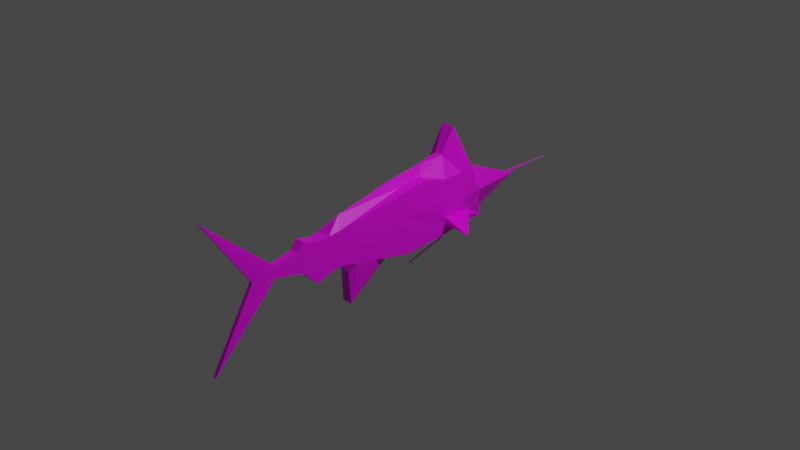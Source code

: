 # Source: fish_marlin.blend  (saved by Blender 3.3.6; exported with 4.5.12 LTS)
import bpy
from mathutils import Matrix  # noqa: F401  (used for matrix-valued properties, if any)

bpy.ops.wm.read_factory_settings(use_empty=True)
scene = bpy.context.scene
scene.name = 'Scene'

# ---- collections
col_collection = bpy.data.collections.new('Collection'); scene.collection.children.link(col_collection)

# ---- images (referenced by path relative to the original .blend; pixels are not part of the script)
import os
ASSET_DIR = os.environ.get("B2B_ASSET_DIR", "")  # directory of the original .blend (textures are referenced by path, not embedded)
HERE = os.path.dirname(os.path.abspath(__file__))  # packed textures are extracted next to this script under _unpacked/

def load_image(name, relpath, width, height, colorspace="sRGB"):
    """Load a texture the original file referenced (path relative to the .blend, or extracted next to this script)."""
    p = next((c for c in (os.path.join(HERE, relpath), os.path.join(ASSET_DIR, relpath)) if relpath and os.path.exists(c)), "")
    if p:
        img = bpy.data.images.load(p, check_existing=True)
        img.name = name
    else:  # same state as the original file: an image datablock whose file is absent (Cycles renders it pink)
        img = bpy.data.images.new(name, width, height)
        img.source = "FILE"
        img.filepath = "//" + (relpath or name)
    img.colorspace_settings.name = colorspace
    return img
img_atlas_png = load_image('atlas.png', 'Textures/atlas.png', 1024, 1024, 'sRGB')

# ---- materials (node trees are filled in below, after node groups)
mat_diff = bpy.data.materials.new('diff')
mat_diff.alpha_threshold = 0.0
mat_diff.use_transparent_shadow = False
mat_diff.roughness = 0.5
mat_diff.line_color = (0.0, 0.0, 0.0, 1.0)

# ---- material node trees
mat_diff.use_nodes = True; mat_diff.node_tree.nodes.clear()
_N = mat_diff.node_tree.nodes; _L = mat_diff.node_tree.links
n0 = _N.new('ShaderNodeOutputMaterial'); n0.name = 'Material Output'; n0.location = (300, 300)
n1 = _N.new('ShaderNodeBsdfPrincipled'); n1.name = 'Principled BSDF'; n1.location = (10, 300)
n1.distribution = 'GGX'
n1.subsurface_method = 'RANDOM_WALK_SKIN'
n1.inputs[3].default_value = 1.45
n1.inputs[27].default_value = (0.0, 0.0, 0.0, 1.0)
n1.inputs[28].default_value = 1.0
n2 = _N.new('ShaderNodeTexImage'); n2.name = 'Image Texture'; n2.location = (-280, 270)
n2.image = img_atlas_png
_L.new(n1.outputs[0], n0.inputs[0])
_L.new(n2.outputs[0], n1.inputs[0])
n0.is_active_output = True

# ---- world
world_world = bpy.data.worlds.new('World'); scene.world = world_world
world_world.use_nodes = True; world_world.node_tree.nodes.clear()
_N = world_world.node_tree.nodes; _L = world_world.node_tree.links
n0 = _N.new('ShaderNodeOutputWorld'); n0.name = 'World Output'; n0.location = (300, 300)
n1 = _N.new('ShaderNodeBackground'); n1.name = 'Background'; n1.location = (10, 300)
n1.inputs[0].default_value = (0.05088, 0.05088, 0.05088, 1.0)
_L.new(n1.outputs[0], n0.inputs[0])
n0.is_active_output = True
world_world.color = (0.05088, 0.05088, 0.05088)
world_world.use_sun_shadow = False
world_world.sun_shadow_jitter_overblur = 0.0

# ---- cameras
cam_camera = bpy.data.cameras.new('Camera')
cam_camera.clip_end = 100.0
cam_camera.ortho_scale = 7.314

# ---- lights
light_light = bpy.data.lights.new('Light', 'POINT')
light_light.transmission_factor = 0.0
light_light.energy = 1000.0
light_light.shadow_soft_size = 0.1
light_light.shadow_maximum_resolution = 0.006
light_light.use_absolute_resolution = True

# ---- meshes
me_cube = bpy.data.meshes.new('Cube')
me_cube.from_pydata([(-0.1564, -0.3446, 0.8991), (-0.02146, -0.7369, -2.359), (-0.1171, 0.1331, 0.8972), (-0.02146, 0.8474, -2.328), (0.1564, -0.3446, 0.8991), (0.02146, -0.7369, -2.359), (0.109, 0.2707, 1.088), (0.02146, 0.8474, -2.328), (-1.046e-17, 0.2707, 1.088), (-0.1548, 0.08767, 0.8857), (0.1564, -0.06127, 1.0), (-1.4e-18, -0.3446, 0.8991), (0.0, -9.045e-08, 1.706), (-0.1564, -0.3699, -0.03469), (0.1564, -0.3699, -0.03469), (0.1564, 0.3383, 5.96e-08), (0.02146, 0.02207, -1.855), (-4.201e-18, -0.7369, -2.359), (1.778e-16, 0.8474, -2.328), (-0.02146, 0.02207, -1.855), (4.901e-18, 0.02207, -1.855), (-0.08892, 0.1924, -0.863), (-0.08892, -0.1924, -0.863), (0.08892, -0.1924, -0.863), (0.08892, 0.1924, -0.863), (-0.07928, -0.1715, -0.9863), (-0.06964, -0.1507, -1.11), (-0.06001, -0.2004, -1.277), (-0.05037, -0.109, -1.356), (-0.04073, -0.08813, -1.479), (-0.0311, -0.06728, -1.603), (0.07928, 0.2185, -0.951), (0.07928, -0.1715, -0.9863), (-0.07928, 0.2185, -0.951), (0.06964, 0.2859, -1.133), (0.06965, -0.1507, -1.11), (-0.06964, 0.2859, -1.133), (0.06002, -0.2004, -1.277), (-0.06002, 0.1357, -1.277), (0.06002, 0.1357, -1.277), (0.05038, -0.109, -1.356), (0.05037, 0.109, -1.356), (-0.05037, 0.109, -1.356), (0.0311, -0.06729, -1.603), (-0.0311, 0.06727, -1.603), (0.0311, 0.06728, -1.603), (0.1226, 0.2653, -0.4315), (0.0, 0.3383, 4.47e-07), (-0.1226, 0.2653, -0.4315), (0.0, 0.1924, -0.863), (1.33e-17, 0.684, -0.7148), (0.1395, 0.3018, -0.2157), (0.07819, 0.3383, 2.533e-07), (-0.1058, 0.2289, -0.6472), (-0.04446, 0.1924, -0.863), (0.1058, 0.2289, -0.6472), (-0.07819, 0.3383, 6.407e-07), (-0.1395, 0.3018, -0.2157), (0.04446, 0.1924, -0.863), (0.0, 0.3018, -0.2157), (0.0, 0.3234, -0.7342), (0.06132, 0.684, -0.7148), (-0.06132, 0.684, -0.7148), (-0.05289, 0.3234, -0.7342), (0.05289, 0.3234, -0.7342), (0.06976, 0.3018, -0.2157), (-0.06976, 0.3018, -0.2157), (-0.07819, -0.3446, 0.8991), (0.07819, -0.3446, 0.8991), (-0.1564, -0.3383, 0.5), (0.1564, -0.3383, 0.5), (0.0, -0.491, 0.02923), (-1.4e-18, -0.3446, 0.8991), (-0.1564, -0.3383, 0.5), (0.1564, -0.3383, 0.5), (6.442e-17, -0.5569, 0.5505), (-0.07819, -0.3446, 0.8991), (-0.1564, -0.4014, 0.2405), (0.04391, -0.3709, -0.03708), (0.1564, -0.3383, 0.75), (0.07819, -0.3446, 0.8991), (-0.1564, -0.3383, 0.75), (-0.04391, -0.3709, -0.03708), (0.1564, -0.4014, 0.2405), (0.0, -0.5226, 0.3045), (2.101e-18, -0.8375, 0.6838), (0.04391, -0.558, 0.5481), (-0.04391, -0.558, 0.5481), (-0.07819, -0.8375, 0.6838), (0.07819, -0.8375, 0.6838), (0.04391, -0.4025, 0.2381), (-0.04391, -0.4025, 0.2381), (0.03909, 0.3383, 3.502e-07), (0.0, -0.01, 0.39), (-0.03909, 0.3383, 5.439e-07), (0.02598, -0.025, 0.39), (0.1173, 0.3383, 1.565e-07), (0.02598, -0.055, 0.39), (-0.1607, 0.1559, 0.535), (0.0, -0.07, 0.39), (-0.0545, 0.2707, 1.088), (-0.02598, -0.055, 0.39), (0.0545, 0.2707, 1.088), (-0.02598, -0.025, 0.39), (0.0, -0.04, 2.39), (-0.1173, 0.3383, 7.376e-07), (-0.02609, 0.5726, 0.1786), (3.725e-09, 0.2032, 0.9009), (-0.0234, 0.5726, 0.1782), (0.002698, 0.2032, 0.9005), (-0.0209, 0.5726, 0.1771), (0.005196, 0.2032, 0.8994), (-0.01879, 0.5726, 0.1754), (0.007308, 0.2032, 0.8977), (-0.01722, 0.5726, 0.1732), (0.008879, 0.2032, 0.8955), (-0.0163, 0.5726, 0.1706), (0.009791, 0.2032, 0.8929), (-0.01612, 0.5726, 0.1679), (0.009977, 0.2032, 0.8902), (-0.01667, 0.5726, 0.1652), (0.009423, 0.2032, 0.8875), (-0.01792, 0.5726, 0.1628), (0.00817, 0.2032, 0.8851), (-0.01978, 0.5726, 0.1608), (0.006311, 0.2032, 0.8831), (-0.02211, 0.5726, 0.1594), (0.003984, 0.2032, 0.8817), (-0.02473, 0.5726, 0.1587), (0.001362, 0.2032, 0.881), (-0.02746, 0.5726, 0.1587), (-0.001362, 0.2032, 0.881), (-0.03008, 0.5726, 0.1594), (-0.003984, 0.2032, 0.8817), (-0.0324, 0.5726, 0.1608), (-0.006311, 0.2032, 0.8831), (-0.03426, 0.5726, 0.1628), (-0.00817, 0.2032, 0.8851), (-0.03552, 0.5726, 0.1652), (-0.009423, 0.2032, 0.8875), (-0.03607, 0.5726, 0.1679), (-0.009977, 0.2032, 0.8902), (-0.03588, 0.5726, 0.1706), (-0.009791, 0.2032, 0.8929), (-0.03497, 0.5726, 0.1732), (-0.008879, 0.2032, 0.8955), (-0.0334, 0.5726, 0.1754), (-0.007308, 0.2032, 0.8977), (-0.03129, 0.5726, 0.1771), (-0.005196, 0.2032, 0.8994), (-0.02879, 0.5726, 0.1782), (-0.002698, 0.2032, 0.9005), (-0.01316, 0.445, 0.5992), (-0.01046, 0.445, 0.5988), (-0.007962, 0.445, 0.5977), (-0.005849, 0.445, 0.596), (-0.004279, 0.445, 0.5938), (-0.003367, 0.445, 0.5912), (-0.003181, 0.445, 0.5885), (-0.003735, 0.445, 0.5859), (-0.004988, 0.445, 0.5834), (-0.006847, 0.445, 0.5814), (-0.009174, 0.445, 0.58), (-0.0118, 0.445, 0.5793), (-0.01452, 0.445, 0.5793), (-0.01714, 0.445, 0.58), (-0.01947, 0.445, 0.5814), (-0.02133, 0.445, 0.5834), (-0.02258, 0.445, 0.5859), (-0.02313, 0.445, 0.5885), (-0.02295, 0.445, 0.5912), (-0.02204, 0.445, 0.5938), (-0.02047, 0.445, 0.596), (-0.01835, 0.445, 0.5977), (-0.01586, 0.445, 0.5988), (-0.05037, -0.05938, -1.356), (-0.06001, -0.05955, -1.277), (-0.06964, -0.05972, -1.114), (-0.07928, -0.05989, -0.9762), (-0.08892, -0.06007, -0.863), (-0.0311, -0.05904, -1.603), (-0.1487, 0.08751, 0.5367), (0.05037, -0.06693, -1.356), (0.06002, -0.06691, -1.277), (0.06965, -0.06659, -1.114), (0.1564, -0.06503, -0.01976), (0.08892, -0.06621, -0.863), (0.07928, -0.06636, -0.9768), (-6.184e-07, -0.109, -1.356), (-6.258e-07, -0.2004, -1.277), (-6.482e-07, -0.1507, -1.11), (-6.184e-07, -0.1715, -0.9863), (-6.277e-07, -0.06728, -1.603), (0.0, -0.3136, -0.7991), (0.04293, 0.3018, -0.2157), (0.06093, 0.3383, 2.961e-07), (0.04391, -0.3709, -0.03708), (-0.05482, 0.3018, -0.2157), (-0.04391, -0.3709, -0.03708), (-0.07437, 0.3383, 6.313e-07), (0.0, -0.5068, 0.1668), (0.0, -0.491, 0.02923), (0.0, -0.5226, 0.3045), (-0.1564, -0.06127, 1.0), (-0.1564, 0.3045, 0.5441), (-0.109, 0.2707, 1.088), (-0.1564, -0.06126, -0.01957), (-0.1564, 0.3383, 8.345e-07), (-0.5165, 0.1349, 0.4464), (-0.5151, 0.1365, 0.4469), (-0.5167, 0.1374, 0.4335), (-0.5166, 0.1383, 0.419), (-0.5162, 0.1349, 0.4188), (0.1094, 0.1428, 0.8972), (0.1471, 0.1882, 0.8857), (0.1499, 0.09559, 0.5414), (0.153, 0.12, 0.535), (0.141, 0.1884, 0.5367), (0.528, 0.1415, 0.4639), (0.5262, 0.1393, 0.4645), (0.5283, 0.1382, 0.4471), (0.5281, 0.137, 0.4282), (0.5277, 0.1415, 0.4279)], [], [(12, 10, 6, 102, 8), (3, 44, 45, 7, 18), (7, 45, 43, 5, 16), (20, 19, 3, 18), (1, 30, 180, 44, 3, 19), (5, 43, 192, 30, 1, 17), (203, 12, 8, 100, 205), (0, 67, 11, 12, 203), (11, 68, 4, 10, 12), (91, 77, 13, 82), (181, 9, 208, 212), (14, 185, 10, 4, 70), (15, 207, 205, 6), (16, 20, 18, 7), (5, 17, 20, 16), (17, 1, 19, 20), (21, 179, 206, 207, 57, 48, 53), (22, 193, 198, 13), (23, 186, 185, 14), (66, 57, 207, 105, 56), (33, 178, 179, 21), (31, 33, 21, 54, 49, 58, 24), (25, 191, 193, 22), (32, 187, 186, 23), (36, 177, 178, 33), (34, 36, 33, 31), (26, 190, 191, 25), (35, 184, 187, 32), (38, 176, 177, 36), (39, 38, 36, 34), (27, 189, 190, 26), (37, 183, 184, 35), (42, 175, 176, 38), (41, 42, 38, 39), (28, 188, 189, 27), (40, 182, 183, 37), (30, 192, 188, 28, 29), (43, 45, 41, 182), (44, 180, 175, 42), (45, 44, 42, 41), (65, 194, 195, 52), (64, 60, 50, 61), (63, 53, 48, 62), (60, 63, 62, 50), (49, 54, 63, 60), (54, 21, 53, 63), (55, 64, 61, 46), (24, 58, 64, 55), (58, 49, 60, 64), (51, 65, 52, 96, 15), (46, 61, 65, 51), (61, 50, 59, 194, 65), (59, 197, 199, 94, 47), (50, 62, 66, 197, 59), (62, 48, 57, 66), (89, 85, 75, 86), (88, 81, 73, 87), (85, 88, 87, 75), (72, 76, 88, 85), (76, 0, 81, 88), (79, 89, 86, 74), (4, 80, 89, 79), (80, 72, 85, 89), (83, 90, 78, 14), (74, 86, 90, 83), (86, 75, 84, 90), (75, 87, 91, 84), (87, 73, 77, 91), (77, 73, 13), (83, 14, 74), (93, 104, 95), (95, 104, 97), (97, 104, 99), (99, 104, 101), (93, 95, 97, 99, 101, 103), (101, 104, 103), (103, 104, 93), (152, 107, 109, 153), (153, 109, 111, 154), (154, 111, 113, 155), (155, 113, 115, 156), (156, 115, 117, 157), (157, 117, 119, 158), (158, 119, 121, 159), (159, 121, 123, 160), (160, 123, 125, 161), (161, 125, 127, 162), (162, 127, 129, 163), (163, 129, 131, 164), (164, 131, 133, 165), (165, 133, 135, 166), (166, 135, 137, 167), (167, 137, 139, 168), (168, 139, 141, 169), (169, 141, 143, 170), (170, 143, 145, 171), (171, 145, 147, 172), (172, 147, 149, 173), (109, 107, 151, 149, 147, 145, 143, 141, 139, 137, 135, 133, 131, 129, 127, 125, 123, 121, 119, 117, 115, 113, 111), (173, 149, 151, 174), (174, 151, 107, 152), (106, 108, 110, 112, 114, 116, 118, 120, 122, 124, 126, 128, 130, 132, 134, 136, 138, 140, 142, 144, 146, 148, 150), (150, 174, 152, 106), (148, 173, 174, 150), (146, 172, 173, 148), (144, 171, 172, 146), (142, 170, 171, 144), (140, 169, 170, 142), (138, 168, 169, 140), (136, 167, 168, 138), (134, 166, 167, 136), (132, 165, 166, 134), (130, 164, 165, 132), (128, 163, 164, 130), (126, 162, 163, 128), (124, 161, 162, 126), (122, 160, 161, 124), (120, 159, 160, 122), (118, 158, 159, 120), (116, 157, 158, 118), (114, 156, 157, 116), (112, 155, 156, 114), (110, 154, 155, 112), (108, 153, 154, 110), (106, 152, 153, 108), (204, 205, 207), (178, 177, 26, 25), (175, 180, 30, 29, 28), (177, 176, 27, 26), (176, 175, 28, 27), (206, 179, 22, 13), (179, 178, 25, 22), (203, 206, 13, 69, 0), (186, 187, 31, 24), (182, 40, 43), (187, 184, 34, 31), (184, 183, 39, 34), (183, 182, 41, 39), (185, 186, 24, 55, 46, 51, 15), (189, 188, 40, 37), (193, 191, 32, 23), (188, 192, 43, 40), (191, 190, 35, 32), (190, 189, 37, 35), (71, 193, 196), (196, 193, 23, 14), (195, 194, 59, 47, 92), (198, 193, 71), (199, 197, 66, 56), (91, 198, 200, 202), (90, 200, 201, 196), (202, 200, 90), (201, 200, 198), (2, 9, 203, 205), (98, 206, 181), (204, 207, 206, 98), (98, 2, 205, 204), (9, 181, 206, 203), (211, 212, 208, 209, 210), (210, 98, 211), (9, 2, 209, 208), (2, 98, 210, 209), (216, 215, 217), (217, 214, 218, 222), (221, 222, 218, 219, 220), (220, 216, 221), (214, 213, 219, 218), (213, 216, 220, 219), (216, 217, 222, 221), (185, 215, 216, 213, 10), (185, 15, 217, 215), (214, 6, 213), (6, 10, 213), (6, 214, 217, 15), (211, 98, 181, 212)])
_uv = me_cube.uv_layers.new(name='UVMap')
_uv.uv.foreach_set('vector', [0.6558, 0.0008976, 0.6558, 0.2057, 0.5643, 0.1707, 0.5521, 0.1613, 0.5399, 0.1519, 0.5399, 0.2101, 0.8407, 0.2075, 0.8407, 0.2251, 0.5399, 0.2222, 0.5399, 0.2162, 0.2108, 0.4485, 0.001649, 0.2322, 0.0008976, 0.1942, 0.2108, 0.0008976, 0.07276, 0.218, 0.9263, 0.5159, 0.9203, 0.5159, 0.9203, 0.2473, 0.9263, 0.2473, 0.4224, 0.4485, 0.2126, 0.2552, 0.2126, 0.2529, 0.2133, 0.2172, 0.4224, 0.0008976, 0.2844, 0.2314, 0.5399, 0.2297, 0.8252, 0.2269, 0.8252, 0.2356, 0.8252, 0.2444, 0.5399, 0.2418, 0.5399, 0.2358, 0.5371, 0.4935, 0.5371, 0.6983, 0.4212, 0.5472, 0.4334, 0.5379, 0.4456, 0.5285, 0.7522, 0.2473, 0.7722, 0.2568, 0.7921, 0.2663, 0.7921, 0.514, 0.7156, 0.324, 0.7921, 0.7634, 0.7722, 0.7729, 0.7522, 0.7824, 0.7156, 0.7058, 0.7921, 0.5158, 0.7876, 0.9677, 0.7558, 0.9683, 0.7558, 0.8901, 0.7876, 0.8895, 0.1588, 0.7031, 0.223, 0.6284, 0.223, 0.7896, 0.218, 0.7956, 0.6278, 0.2473, 0.7139, 0.2518, 0.7139, 0.5398, 0.6339, 0.511, 0.6361, 0.3983, 0.3088, 0.4503, 0.3088, 0.5386, 0.0008977, 0.5252, 0.0008976, 0.4637, 0.9795, 0.5453, 0.9856, 0.5453, 0.9856, 0.8139, 0.9795, 0.8139, 0.6577, 0.9113, 0.6577, 0.9174, 0.4004, 0.9174, 0.4004, 0.9113, 0.9802, 0.1634, 0.9862, 0.1634, 0.9862, 0.4207, 0.9802, 0.4207, 0.4658, 0.2473, 0.5371, 0.2474, 0.5371, 0.4863, 0.4242, 0.4917, 0.4346, 0.4306, 0.445, 0.3695, 0.4554, 0.3084, 0.7118, 0.7816, 0.6717, 0.7588, 0.68, 0.5428, 0.7118, 0.5416, 0.002635, 0.588, 0.0008976, 0.5524, 0.2395, 0.5404, 0.2395, 0.6266, 0.4187, 0.8685, 0.399, 0.8677, 0.3966, 0.8058, 0.4076, 0.8062, 0.4187, 0.8066, 0.7901, 0.9057, 0.8688, 0.8987, 0.8688, 0.9308, 0.7975, 0.9307, 0.4232, 0.9667, 0.4232, 0.9219, 0.4492, 0.9192, 0.4492, 0.9318, 0.4492, 0.9443, 0.4492, 0.9569, 0.4492, 0.9694, 0.2849, 0.9141, 0.2849, 0.9365, 0.2193, 0.9461, 0.2496, 0.9113, 0.5389, 0.9489, 0.5415, 0.9192, 0.5738, 0.9192, 0.5738, 0.9548, 0.0008976, 0.8166, 0.09848, 0.822, 0.09848, 0.8611, 0.01984, 0.8681, 0.5389, 0.8731, 0.5389, 0.8338, 0.5937, 0.831, 0.5937, 0.8758, 0.9203, 0.5527, 0.9203, 0.5331, 0.9556, 0.5331, 0.9556, 0.5555, 0.6123, 0.9463, 0.6089, 0.9228, 0.6476, 0.9192, 0.6476, 0.949, 0.8316, 0.4955, 0.8286, 0.4405, 0.8745, 0.438, 0.8745, 0.5357, 0.1588, 0.948, 0.1588, 0.9141, 0.2175, 0.9113, 0.2175, 0.9507, 0.6842, 0.9558, 0.6842, 0.9388, 0.7335, 0.9388, 0.7335, 0.9585, 0.1106, 0.9191, 0.1483, 0.9192, 0.1483, 0.9652, 0.1246, 0.9664, 0.5145, 0.9668, 0.5145, 0.9192, 0.5371, 0.9192, 0.5371, 0.9743, 0.2436, 0.979, 0.2436, 0.9506, 0.2673, 0.9479, 0.2673, 0.9818, 0.8286, 0.5528, 0.8286, 0.5386, 0.8628, 0.5385, 0.8628, 0.5555, 0.2418, 0.9737, 0.2418, 0.9856, 0.2193, 0.9856, 0.2193, 0.9479, 0.0008976, 0.9457, 0.0008992, 0.9369, 0.07152, 0.9368, 0.07152, 0.9511, 0.03621, 0.9484, 0.3948, 0.8757, 0.3568, 0.8756, 0.3451, 0.8058, 0.3948, 0.8058, 0.6842, 0.9252, 0.6842, 0.8896, 0.754, 0.8895, 0.754, 0.937, 0.421, 0.8688, 0.421, 0.8512, 0.4917, 0.8458, 0.4917, 0.8742, 0.238, 0.852, 0.2304, 0.8522, 0.2331, 0.7903, 0.238, 0.7901, 0.2414, 0.874, 0.2414, 0.859, 0.3433, 0.859, 0.3433, 0.8763, 0.2413, 0.6038, 0.2472, 0.565, 0.3041, 0.5404, 0.3041, 0.6842, 0.1029, 0.9177, 0.1029, 0.9327, 0.0008976, 0.935, 0.0008976, 0.9177, 0.7502, 0.9907, 0.7377, 0.9907, 0.7353, 0.9388, 0.7502, 0.9388, 0.9242, 0.2265, 0.9116, 0.2259, 0.8852, 0.1698, 0.9242, 0.1745, 0.8417, 0.8671, 0.8358, 0.8283, 0.8986, 0.7479, 0.8986, 0.8917, 0.3131, 0.9119, 0.3256, 0.9113, 0.3256, 0.9633, 0.2867, 0.968, 0.1588, 0.965, 0.1588, 0.9525, 0.2107, 0.9525, 0.2107, 0.9674, 0.8806, 0.4891, 0.9003, 0.4883, 0.9003, 0.5501, 0.8893, 0.5506, 0.8782, 0.551, 0.8286, 0.3829, 0.8764, 0.2473, 0.8764, 0.4248, 0.8603, 0.4362, 0.8351, 0.1884, 0.8351, 0.2057, 0.6576, 0.2057, 0.6576, 0.1936, 0.6576, 0.186, 0.4214, 0.981, 0.406, 0.981, 0.4004, 0.9192, 0.4104, 0.9192, 0.4214, 0.9192, 0.4192, 0.6278, 0.4019, 0.6278, 0.3995, 0.4503, 0.4037, 0.4503, 0.4192, 0.4503, 0.8836, 0.7461, 0.8358, 0.6105, 0.8675, 0.5573, 0.8836, 0.5686, 0.3274, 0.9113, 0.3495, 0.9113, 0.3495, 0.9991, 0.3371, 0.9991, 0.4917, 0.7001, 0.4917, 0.844, 0.4212, 0.8397, 0.439, 0.7709, 0.8986, 0.9813, 0.8765, 0.9813, 0.8862, 0.8935, 0.8986, 0.8935, 0.6222, 0.6932, 0.6001, 0.6932, 0.6001, 0.5413, 0.6222, 0.5413, 0.9303, 0.1528, 0.9144, 0.168, 0.8852, 0.1376, 0.9303, 0.0008976, 0.1445, 0.8148, 0.0008976, 0.806, 0.07485, 0.7578, 0.1445, 0.7442, 0.9145, 0.5573, 0.9305, 0.5725, 0.9305, 0.7244, 0.8854, 0.5877, 0.6222, 0.8469, 0.6001, 0.8469, 0.6001, 0.695, 0.6222, 0.695, 0.9323, 0.6599, 0.964, 0.6605, 0.964, 0.7388, 0.9323, 0.7381, 0.7852, 0.8604, 0.7156, 0.8746, 0.7534, 0.7842, 0.7852, 0.785, 0.9574, 0.6552, 0.9454, 0.6581, 0.9323, 0.5892, 0.9574, 0.5573, 0.9474, 0.8477, 0.9595, 0.8506, 0.9595, 0.9485, 0.9343, 0.9166, 0.1588, 0.7974, 0.2283, 0.8115, 0.2283, 0.887, 0.1966, 0.8877, 0.9649, 0.2376, 0.9784, 0.1634, 0.9784, 0.3147, 0.9649, 0.3935, 0.9784, 0.3165, 0.9784, 0.4677, 0.9522, 0.0008976, 0.9522, 0.5245, 0.9431, 0.0009661, 0.9631, 0.0008976, 0.9631, 0.5245, 0.954, 0.0009661, 0.6824, 0.8986, 0.1588, 0.8947, 0.6824, 0.8895, 0.6824, 0.9095, 0.1588, 0.9056, 0.6824, 0.9004, 0.8417, 0.2396, 0.8343, 0.2438, 0.827, 0.2396, 0.827, 0.2311, 0.8343, 0.2269, 0.8417, 0.2311, 0.7537, 0.8877, 0.2301, 0.8838, 0.7537, 0.8785, 0.9413, 0.0008976, 0.9413, 0.5245, 0.9321, 0.0009661, 0.8487, 0.2449, 0.8487, 0.1756, 0.8499, 0.1756, 0.8499, 0.2449, 0.926, 0.2379, 0.926, 0.1698, 0.9272, 0.17, 0.9272, 0.238, 0.9281, 0.4514, 0.9281, 0.386, 0.9292, 0.3862, 0.9292, 0.4516, 0.9658, 0.7216, 0.9658, 0.6599, 0.9669, 0.6602, 0.9669, 0.7219, 0.6567, 0.977, 0.6567, 0.9192, 0.6577, 0.9195, 0.6577, 0.9773, 0.1503, 0.9818, 0.1503, 0.9266, 0.1513, 0.9269, 0.1513, 0.9821, 0.9814, 0.9032, 0.9814, 0.8477, 0.9824, 0.848, 0.9824, 0.9035, 0.9715, 0.7184, 0.9715, 0.6599, 0.9725, 0.6602, 0.9725, 0.7187, 0.8747, 0.8938, 0.8747, 0.9562, 0.8736, 0.9559, 0.8736, 0.8935, 0.9062, 0.4885, 0.9062, 0.5545, 0.905, 0.5543, 0.905, 0.4883, 0.1503, 0.9246, 0.1503, 0.8563, 0.1515, 0.8564, 0.1515, 0.9248, 0.2408, 0.8355, 0.2408, 0.7661, 0.242, 0.7662, 0.242, 0.8355, 0.7882, 0.7842, 0.7882, 0.8531, 0.787, 0.8533, 0.787, 0.7845, 0.9281, 0.3842, 0.9281, 0.3173, 0.9293, 0.3169, 0.9293, 0.3837, 0.1568, 0.8878, 0.1568, 0.9514, 0.1557, 0.9521, 0.1557, 0.8885, 0.1474, 0.8563, 0.1474, 0.9159, 0.1463, 0.9169, 0.1463, 0.8572, 0.6549, 0.9192, 0.6549, 0.9755, 0.6539, 0.9766, 0.6539, 0.9203, 0.1059, 0.9242, 0.1059, 0.9792, 0.1049, 0.9804, 0.1049, 0.9254, 0.6504, 0.9192, 0.6504, 0.976, 0.6494, 0.9771, 0.6494, 0.9203, 0.9697, 0.6599, 0.9697, 0.7203, 0.9687, 0.7212, 0.9687, 0.6608, 0.9292, 0.4534, 0.9292, 0.5177, 0.9281, 0.5183, 0.9281, 0.4541, 0.6704, 0.1729, 0.6706, 0.1736, 0.6706, 0.1744, 0.6704, 0.1751, 0.67, 0.1758, 0.6694, 0.1763, 0.6687, 0.1767, 0.668, 0.1768, 0.6672, 0.1768, 0.6665, 0.1765, 0.6659, 0.1761, 0.6654, 0.1755, 0.6651, 0.1748, 0.665, 0.174, 0.6651, 0.1732, 0.6654, 0.1725, 0.6659, 0.1719, 0.6665, 0.1715, 0.6672, 0.1712, 0.668, 0.1712, 0.6687, 0.1713, 0.6694, 0.1717, 0.67, 0.1722, 0.9293, 0.2473, 0.9293, 0.3146, 0.9281, 0.3151, 0.9281, 0.2477, 0.8469, 0.1756, 0.8469, 0.2446, 0.8457, 0.2448, 0.8457, 0.1757, 0.6626, 0.1722, 0.663, 0.1729, 0.6632, 0.1736, 0.6632, 0.1744, 0.663, 0.1751, 0.6626, 0.1758, 0.662, 0.1763, 0.6613, 0.1767, 0.6606, 0.1768, 0.6598, 0.1768, 0.6591, 0.1765, 0.6585, 0.1761, 0.658, 0.1755, 0.6577, 0.1748, 0.6576, 0.174, 0.6577, 0.1732, 0.658, 0.1725, 0.6585, 0.1719, 0.6591, 0.1715, 0.6598, 0.1712, 0.6606, 0.1712, 0.6613, 0.1713, 0.662, 0.1717, 0.6252, 0.6169, 0.6252, 0.6905, 0.624, 0.6907, 0.624, 0.6171, 0.157, 0.7442, 0.157, 0.815, 0.1557, 0.8155, 0.1557, 0.7448, 0.9091, 0.4883, 0.9091, 0.5537, 0.908, 0.5547, 0.908, 0.4892, 0.9753, 0.6599, 0.9753, 0.7174, 0.9743, 0.7188, 0.9743, 0.6612, 0.8434, 0.1756, 0.8434, 0.2232, 0.8425, 0.2251, 0.8425, 0.1774, 0.6654, 0.8313, 0.6654, 0.8714, 0.6647, 0.8737, 0.6647, 0.8336, 0.103, 0.8686, 0.103, 0.9135, 0.1022, 0.9155, 0.1022, 0.8706, 0.1088, 0.9242, 0.1088, 0.9792, 0.1079, 0.9806, 0.1079, 0.9257, 0.9301, 0.1698, 0.9301, 0.2333, 0.929, 0.2344, 0.929, 0.1709, 0.6252, 0.766, 0.6252, 0.8356, 0.624, 0.8363, 0.624, 0.7667, 0.242, 0.691, 0.242, 0.764, 0.2407, 0.7643, 0.2407, 0.6913, 0.3071, 0.5404, 0.3071, 0.6144, 0.3059, 0.6144, 0.3059, 0.5404, 0.3059, 0.6886, 0.3059, 0.6162, 0.3071, 0.6163, 0.3071, 0.6888, 0.1557, 0.8857, 0.1557, 0.8173, 0.1569, 0.8176, 0.1569, 0.886, 0.8707, 0.9553, 0.8707, 0.8935, 0.8718, 0.8938, 0.8718, 0.9556, 0.9814, 0.958, 0.9814, 0.9053, 0.9823, 0.9056, 0.9823, 0.9583, 0.5962, 0.8313, 0.5962, 0.8742, 0.5955, 0.8739, 0.5955, 0.831, 0.4217, 0.4913, 0.4217, 0.4503, 0.4224, 0.4505, 0.4224, 0.4915, 0.1022, 0.8665, 0.1022, 0.8166, 0.1031, 0.8169, 0.1031, 0.8668, 0.6802, 0.9709, 0.6802, 0.9113, 0.6812, 0.9116, 0.6812, 0.9712, 0.9021, 0.5552, 0.9021, 0.4883, 0.9032, 0.4886, 0.9032, 0.5554, 0.624, 0.7641, 0.624, 0.6925, 0.6252, 0.6926, 0.6252, 0.7643, 0.624, 0.6151, 0.624, 0.5413, 0.6253, 0.5413, 0.6253, 0.6151, 0.9118, 0.4017, 0.9185, 0.2473, 0.9185, 0.5555, 0.6071, 0.9192, 0.6071, 0.9583, 0.5814, 0.9569, 0.5756, 0.922, 0.9938, 0.07334, 0.9938, 0.1432, 0.9915, 0.1432, 0.9856, 0.1082, 0.9798, 0.07332, 0.3527, 0.9114, 0.3986, 0.9113, 0.3986, 0.9511, 0.3513, 0.9371, 0.09586, 0.9766, 0.07331, 0.9766, 0.07332, 0.9626, 0.09586, 0.9368, 0.3977, 0.4503, 0.3977, 0.6892, 0.3604, 0.6892, 0.3106, 0.4544, 0.4883, 0.9193, 0.4883, 0.9513, 0.4568, 0.9541, 0.451, 0.9192, 0.626, 0.2473, 0.626, 0.5352, 0.5389, 0.5395, 0.5478, 0.3885, 0.546, 0.2758, 0.9004, 0.8506, 0.9325, 0.8477, 0.9325, 0.9284, 0.9069, 0.9233, 0.86, 0.9516, 0.86, 0.9635, 0.7901, 0.9517, 0.3433, 0.8132, 0.3433, 0.852, 0.2438, 0.8572, 0.2629, 0.8058, 0.1004, 0.8699, 0.1004, 0.9159, 0.04321, 0.9158, 0.0008976, 0.8751, 0.4901, 0.9192, 0.5127, 0.9192, 0.5127, 0.9689, 0.4901, 0.9764, 0.5381, 0.006618, 0.5381, 0.2455, 0.4651, 0.2454, 0.4549, 0.1843, 0.4446, 0.1231, 0.4344, 0.06202, 0.4242, 0.0008976, 0.6258, 0.9508, 0.6258, 0.985, 0.6116, 0.985, 0.6089, 0.9508, 0.9755, 0.7479, 0.9755, 0.8143, 0.9533, 0.8175, 0.9455, 0.783, 0.994, 0.0009055, 0.994, 0.07152, 0.9852, 0.07152, 0.9798, 0.0008976, 0.9567, 0.9503, 0.9567, 0.9856, 0.937, 0.9856, 0.9343, 0.9503, 0.92, 0.9302, 0.92, 0.9795, 0.9031, 0.9795, 0.9004, 0.9302, 0.8835, 0.0008976, 0.8835, 0.2401, 0.8517, 0.02631, 0.8023, 0.796, 0.7939, 0.58, 0.834, 0.5573, 0.834, 0.7972, 0.7901, 0.9326, 0.8519, 0.9377, 0.8519, 0.9498, 0.7901, 0.9498, 0.7901, 0.9388, 0.8782, 0.4611, 0.91, 0.2473, 0.91, 0.4865, 0.7116, 0.7835, 0.7116, 0.8455, 0.7074, 0.8451, 0.7105, 0.7834, 0.1106, 0.8948, 0.1106, 0.8166, 0.1445, 0.8782, 0.1445, 0.9173, 0.7056, 0.8616, 0.6717, 0.8449, 0.6717, 0.8058, 0.7056, 0.7834, 0.6278, 0.8486, 0.6629, 0.8313, 0.6629, 0.8691, 0.6595, 0.9456, 0.6784, 0.9113, 0.6784, 0.9816, 0.7916, 0.8457, 0.7901, 0.8288, 0.834, 0.799, 0.834, 0.897, 0.418, 0.6296, 0.418, 0.7978, 0.3995, 0.6362, 0.2438, 0.693, 0.3977, 0.691, 0.3977, 0.804, 0.2443, 0.7351, 0.4936, 0.8547, 0.4935, 0.7515, 0.5356, 0.7001, 0.5356, 0.8546, 0.6278, 0.7972, 0.6278, 0.6987, 0.6699, 0.5416, 0.6699, 0.8295, 0.6764, 0.1791, 0.6755, 0.1791, 0.6758, 0.1713, 0.6764, 0.1712, 0.6764, 0.175, 0.1049, 0.9212, 0.1088, 0.8166, 0.1088, 0.9224, 0.2248, 0.6372, 0.238, 0.6284, 0.238, 0.7867, 0.2355, 0.7883, 0.8499, 0.1738, 0.7911, 0.08892, 0.8477, 0.0008976, 0.8499, 0.00403, 0.8369, 0.1862, 0.839, 0.1794, 0.839, 0.2057, 0.6576, 0.07264, 0.7251, 0.0008976, 0.7251, 0.1619, 0.7182, 0.1694, 0.6737, 0.1815, 0.6724, 0.1815, 0.6729, 0.1713, 0.6737, 0.1712, 0.6736, 0.1761, 0.1463, 0.853, 0.1515, 0.7442, 0.1515, 0.8545, 0.9649, 0.009954, 0.978, 0.0008976, 0.978, 0.1599, 0.9755, 0.1616, 0.7893, 0.1745, 0.7269, 0.09227, 0.7863, 0.0008976, 0.7893, 0.004852, 0.9592, 0.5508, 0.9777, 0.5453, 0.9777, 0.6578, 0.9759, 0.6581, 0.5983, 0.8293, 0.5535, 0.6706, 0.5466, 0.6726, 0.5389, 0.5697, 0.5983, 0.5413, 0.157, 0.6284, 0.157, 0.7424, 0.003434, 0.7077, 0.0008976, 0.6814, 0.9819, 0.4695, 0.9819, 0.5322, 0.9649, 0.4695, 0.9437, 0.7479, 0.9437, 0.8459, 0.9004, 0.7962, 0.8268, 0.5555, 0.7982, 0.4997, 0.7939, 0.4012, 0.8268, 0.2473, 0.9779, 0.9555, 0.9613, 0.8532, 0.9796, 0.8477, 0.9796, 0.9552])
me_cube.materials.append(mat_diff)
me_cube.use_mirror_x = True
me_cube.use_mirror_vertex_groups = False
me_cube.update()
arm_armature = bpy.data.armatures.new('Armature')  # bones are not reproduced

# ---- objects
ob_cube = bpy.data.objects.new('Cube', me_cube)
ob_light = bpy.data.objects.new('Light', light_light)
ob_camera = bpy.data.objects.new('Camera', cam_camera)
ob_empty = bpy.data.objects.new('Empty', None)
ob_armature = bpy.data.objects.new('Armature', arm_armature)

# ---- transforms, parenting, visibility, modifiers, constraints
ob_cube.parent = ob_armature
ob_cube.matrix_parent_inverse = Matrix(((1.0, -0.0, 0.0, 0.0), (-0.0, 1.192e-08, -1.0, 0.0), (0.0, 1.0, 1.192e-08, -0.0), (-0.0, 0.0, -0.0, 1.0)))
ob_cube.location = (0.0, 0.0, 0.0)
ob_cube.rotation_euler = (-1.571, 0.0, 0.0)
ob_cube.lock_rotations_4d = False
ob_cube.empty_display_type = 'ARROWS'
ob_cube.lineart.crease_threshold = 0.0
ob_cube.use_mesh_mirror_x = True
_vg = ob_cube.vertex_groups.new(name='Bone')
for _i, _w in zip([0, 1, 2, 4, 5, 6, 8, 9, 10, 11, 13, 14, 15, 16, 17, 19, 20, 23, 24, 25, 26, 27, 28, 29, 30, 31, 32, 33, 34, 35, 36, 37, 38, 39, 40, 41, 42, 43, 44, 45, 46, 47, 48, 49, 50, 51, 52, 53, 54, 55, 56, 57, 58, 59, 60, 61, 62, 63, 64, 65, 66, 67, 68, 69, 70, 71, 72, 73, 74, 75, 76, 77, 78, 79, 80, 81, 82, 83, 84, 85, 86, 87, 88, 89, 90, 91, 92, 93, 94, 95, 96, 97, 98, 99, 100, 101, 102, 103, 104, 105, 106, 107, 108, 109, 110, 111, 112, 113, 114, 115, 116, 117, 118, 119, 120, 121, 122, 123, 124, 125, 126, 127, 128, 129, 130, 131, 132, 133, 134, 135, 136, 137, 138, 139, 140, 141, 142, 143, 144, 145, 146, 147, 148, 149, 150, 151, 152, 153, 154, 155, 156, 157, 158, 159, 160, 161, 162, 163, 164, 165, 166, 167, 168, 169, 170, 171, 172, 173, 174, 175, 176, 177, 178, 180, 181, 182, 183, 184, 185, 186, 187, 188, 189, 190, 191, 192, 193, 194, 195, 196, 197, 198, 199, 200, 201, 202, 203, 204, 205, 206, 207, 208, 209, 210, 211, 212, 213, 214, 215, 216, 217, 218, 219, 220, 221, 222], [0.444, 0.0, 0.7678, 0.444, 0.0, 2.214e-16, 9.891e-13, 0.916, 0.03277, 0.2052, 0.002419, 0.002419, 4.719e-15, 0.0, 0.0, 0.0, 0.0, 0.0, 0.0, 0.0, 0.0, 0.0, 0.0, 0.0, 0.0, 0.0, 0.0, 0.0, 0.0, 0.0, 0.0, 0.0, 0.0, 0.0, 0.0, 0.0, 0.0, 0.0, 0.0, 0.0, 1.641e-10, 0.0005282, 1.264e-10, 0.0, 1.818e-05, 4.18e-13, 0.0002113, 6.013e-09, 0.0, 6.52e-09, 0.0002113, 6.729e-13, 0.0, 1.774e-10, 6.92e-08, 1.359e-05, 8.657e-06, 3.603e-08, 4.441e-08, 1.515e-12, 1.992e-12, 0.395, 0.395, 1.0, 1.0, 0.0909, 0.2052, 1.0, 1.0, 1.0, 0.395, 0.9898, 0.006711, 0.9972, 0.395, 0.9972, 0.006711, 0.9898, 0.9793, 0.8987, 1.0, 1.0, 0.975, 0.975, 0.9952, 0.9952, 0.0004896, 0.9877, 0.0004896, 0.9995, 4.582e-13, 0.9997, 1.0, 0.9934, 3.602e-17, 0.9997, 3.602e-17, 0.9995, 0.07772, 1.181e-13, 0.9826, 0.1593, 0.9842, 0.1738, 0.9834, 0.188, 0.9821, 0.205, 0.9802, 0.2231, 0.9778, 0.2414, 0.975, 0.2587, 0.9643, 0.2728, 0.9591, 0.2823, 0.9659, 0.2863, 0.9613, 0.2843, 0.9597, 0.2765, 0.9594, 0.2765, 0.9603, 0.2843, 0.9552, 0.2863, 0.9579, 0.2823, 0.9613, 0.2728, 0.9649, 0.2587, 0.9746, 0.2414, 0.9773, 0.2231, 0.9794, 0.205, 0.9811, 0.188, 0.9822, 0.1739, 1.0, 0.9999, 0.9999, 0.9999, 1.0, 1.0, 1.0, 1.0, 1.0, 1.0, 1.0, 0.3133, 0.4136, 0.9998, 0.9997, 0.9997, 0.9997, 0.9996, 0.9996, 0.9996, 0.9995, 0.9996, 0.9998, 0.0, 0.0, 0.0, 0.0, 0.0, 1.0, 0.0, 0.0, 0.0, 1.66e-19, 0.0, 0.0, 0.0, 0.0, 0.0, 0.0, 0.0, 7.872e-08, 2.34e-11, 0.0003422, 0.006711, 3.995e-12, 0.006711, 0.0002423, 0.763, 0.0909, 0.9793, 0.03277, 1.0, 2.214e-16, 1.479e-19, 4.518e-15, 0.9991, 0.9795, 0.9983, 0.9952, 0.9953, 0.7362, 0.7957, 1.0, 1.0, 1.0, 0.9981, 0.9986, 0.9975, 0.994, 0.9937]): _vg.add([_i], _w, 'REPLACE')
_vg = ob_cube.vertex_groups.new(name='Bone.001')
for _i, _w in zip([0, 2, 4, 6, 8, 9, 10, 11, 12, 13, 14, 15, 16, 19, 20, 23, 24, 25, 26, 27, 28, 29, 30, 31, 32, 33, 34, 35, 36, 37, 38, 39, 40, 41, 42, 43, 44, 45, 46, 47, 49, 50, 51, 52, 54, 55, 58, 59, 60, 61, 62, 63, 64, 65, 67, 68, 69, 70, 71, 72, 73, 74, 75, 76, 77, 78, 79, 80, 81, 82, 83, 84, 85, 86, 87, 88, 89, 90, 91, 92, 93, 94, 95, 96, 97, 98, 99, 100, 101, 102, 103, 104, 105, 106, 107, 108, 109, 110, 111, 112, 113, 114, 115, 116, 117, 118, 119, 120, 121, 122, 123, 124, 125, 126, 127, 128, 129, 130, 131, 132, 133, 134, 135, 136, 137, 138, 139, 140, 141, 142, 143, 144, 145, 146, 147, 148, 149, 150, 151, 152, 153, 154, 155, 156, 157, 158, 159, 160, 161, 162, 163, 164, 165, 166, 167, 168, 169, 170, 171, 172, 173, 174, 175, 176, 177, 178, 180, 181, 182, 183, 184, 185, 186, 187, 188, 189, 190, 191, 192, 193, 194, 195, 196, 197, 198, 199, 200, 201, 202, 203, 204, 205, 206, 207, 208, 209, 210, 211, 212, 213, 214, 215, 216, 217, 218, 219, 220, 221, 222], [0.4205, 0.4822, 0.4205, 0.8393, 0.8586, 0.4427, 0.9927, 0.8644, 1.0, 6.081e-10, 1.064e-09, 0.0, 0.0, 0.0, 0.0, 0.0, 0.0, 0.0, 0.0, 0.0, 0.0, 0.0, 0.0, 0.0, 0.0, 0.0, 0.0, 0.0, 0.0, 0.0, 0.0, 0.0, 0.0, 0.0, 0.0, 0.0, 0.0, 0.0, 0.0, 0.0, 0.0, 0.0, 0.0, 0.0, 0.0, 0.0, 0.0, 0.0, 0.0, 0.0, 0.0, 0.0, 0.0, 0.0, 0.7759, 0.7759, 3.459e-17, 0.0, 0.0007078, 0.8644, 0.0, 0.0, 0.0, 0.7759, 0.0, 9.763e-06, 0.0008545, 0.7759, 0.0008545, 5e-06, 0.0, 0.0, 0.0, 0.0, 0.0, 0.0, 0.0, 0.0, 0.0, 0.0, 0.0, 0.0, 0.0, 0.0, 0.0, 7.83e-07, 0.0, 0.7416, 0.0, 0.7416, 0.0, 0.6858, 0.0, 0.002077, 0.03816, 0.002103, 0.04182, 0.0002139, 0.04451, 0.0001182, 0.04497, 8.364e-05, 0.04311, 9.447e-05, 0.03932, 9.61e-05, 0.03423, 9.84e-05, 0.02859, 0.0001013, 0.02317, 0.0001045, 0.0184, 0.0001079, 0.01455, 0.0001545, 0.01167, 0.0001126, 0.01167, 7.06e-05, 0.01455, 6.872e-05, 0.0184, 6.683e-05, 0.02317, 6.505e-05, 0.02859, 6.352e-05, 0.03423, 6.232e-05, 0.03932, 6.156e-05, 0.04311, 9.571e-05, 0.04497, 0.0001822, 0.04451, 0.002053, 0.04182, 0.0001418, 4.006e-07, 2.198e-07, 4.992e-08, 4.485e-08, 4.314e-08, 4.266e-08, 4.34e-08, 4.535e-08, 4.491e-08, 2.988e-07, 1.099e-06, 9.131e-07, 1.502e-07, 1.863e-08, 1.741e-08, 1.666e-08, 1.637e-08, 1.656e-08, 1.721e-08, 1.833e-08, 3.575e-08, 2.255e-07, 0.0, 0.0, 0.0, 0.0, 0.0, 0.0, 0.0, 0.0, 0.0, 0.0, 0.0, 0.0, 0.0, 0.0, 0.0, 0.0, 0.0, 0.0, 0.0, 0.0, 1.377e-08, 0.0, 9.846e-09, 0.0, 0.0, 0.0001447, 0.0, 0.9927, 2.723e-19, 0.8393, 0.0, 0.0, 0.03988, 0.0359, 0.02161, 0.007726, 0.01055, 0.4742, 0.3753, 0.0, 1.866e-09, 5.364e-07, 0.04102, 0.036, 0.02304, 0.0087, 0.01195]): _vg.add([_i], _w, 'REPLACE')
_vg = ob_cube.vertex_groups.new(name='Bone.002')
for _i, _w in zip([0, 2, 4, 9, 10, 11, 13, 14, 15, 16, 19, 20, 21, 23, 24, 25, 26, 27, 28, 29, 30, 31, 32, 33, 34, 35, 36, 37, 38, 39, 40, 41, 42, 43, 44, 45, 46, 47, 48, 49, 50, 51, 52, 53, 54, 55, 56, 57, 58, 59, 60, 61, 62, 63, 64, 65, 66, 67, 68, 69, 70, 71, 72, 73, 74, 75, 76, 77, 78, 79, 80, 81, 82, 83, 84, 85, 86, 87, 88, 89, 90, 91, 92, 93, 94, 95, 96, 97, 98, 99, 101, 102, 103, 104, 105, 106, 107, 108, 109, 110, 111, 112, 113, 114, 115, 116, 117, 118, 119, 120, 121, 122, 123, 124, 125, 126, 127, 128, 129, 130, 131, 132, 133, 134, 135, 136, 137, 138, 139, 140, 141, 142, 143, 144, 145, 146, 147, 148, 149, 150, 151, 152, 153, 154, 155, 156, 157, 158, 159, 160, 161, 162, 163, 164, 165, 166, 167, 168, 169, 170, 171, 172, 173, 174, 175, 176, 177, 178, 180, 181, 182, 183, 184, 185, 186, 187, 188, 189, 190, 191, 192, 193, 194, 195, 196, 197, 198, 199, 200, 201, 202, 203, 204, 206, 207, 208, 209, 210, 211, 212, 213, 214, 215, 216, 217, 218, 219, 220, 221, 222], [4.216e-05, 0.01072, 5.937e-05, 0.0136, 3.348e-05, 0.00133, 0.6317, 0.6317, 0.7174, 0.0, 0.0, 0.0, 0.1419, 0.0, 0.1419, 0.0, 0.0, 0.0, 0.0, 0.0, 0.0, 0.01429, 0.0, 0.01426, 0.0, 0.0, 0.0, 0.0, 0.0, 0.0, 0.0, 0.0, 0.0, 0.0, 0.0, 0.0, 1.0, 0.9084, 1.0, 0.1103, 0.932, 1.0, 0.8684, 0.971, 0.1346, 0.971, 0.8684, 1.0, 0.1346, 0.9991, 0.8583, 0.9053, 0.9053, 0.9188, 0.9188, 1.0, 1.0, 0.0002441, 0.0002717, 0.0001579, 0.0002061, 0.02672, 0.002454, 0.0008554, 0.001077, 0.009131, 0.0004998, 0.0, 0.588, 0.0003711, 0.0004391, 0.000463, 0.588, 0.0, 0.002042, 0.07257, 0.00471, 0.004818, 0.04741, 0.04841, 3.78e-05, 3.275e-05, 0.9041, 0.0, 0.9041, 0.0, 0.8156, 0.0, 0.03862, 0.0, 0.0, 0.0, 0.0, 0.0, 0.8156, 0.0001707, 0.0, 0.0001868, 0.0, 0.0002287, 0.0, 0.0002917, 0.0, 0.0003913, 0.0, 0.0005226, 0.0, 0.0006951, 0.0, 0.00089, 0.0, 0.001095, 0.0, 0.001279, 0.0, 0.001413, 0.0, 0.001484, 0.0, 0.001466, 0.0, 0.001368, 0.0, 0.001209, 0.0, 0.001012, 0.0, 0.0008086, 0.0, 0.0006237, 0.0, 0.0004685, 0.0, 0.0003442, 0.0, 0.0002643, 0.0, 0.0002093, 0.0, 0.0001768, 0.0, 0.0, 0.0, 0.0, 0.0, 0.0, 0.0, 0.0, 0.0, 0.0, 0.0, 0.0, 0.0, 0.0, 0.0, 0.0, 0.0, 0.0, 0.0, 0.0, 0.0, 0.0, 0.0, 0.0, 0.0, 0.0, 0.0, 0.0, 0.0, 0.11, 0.0, 0.0, 0.0, 0.8787, 0.0, 0.0, 0.0, 0.0, 0.0, 0.0, 0.0, 0.0, 1.0, 0.8884, 0.588, 1.0, 0.588, 0.8733, 6.986e-05, 0.02672, 0.001428, 2.324e-05, 8.456e-07, 0.8795, 0.7174, 0.0136, 0.01072, 0.03862, 0.07799, 0.11, 0.01072, 0.0136, 0.07799, 0.03862, 0.11, 0.0136, 0.01072, 0.03862, 0.07799, 0.11]): _vg.add([_i], _w, 'REPLACE')
_vg = ob_cube.vertex_groups.new(name='Bone.003')
for _i, _w in zip([0, 4, 10, 11, 14, 16, 19, 20, 21, 22, 23, 24, 25, 26, 27, 28, 29, 30, 31, 32, 33, 34, 35, 36, 37, 38, 39, 40, 41, 42, 43, 44, 45, 46, 47, 48, 49, 50, 51, 52, 53, 54, 55, 57, 58, 59, 60, 61, 62, 63, 64, 65, 66, 67, 68, 69, 70, 71, 72, 73, 74, 75, 76, 77, 78, 79, 80, 81, 82, 83, 84, 85, 86, 87, 88, 89, 90, 91, 92, 93, 94, 95, 96, 97, 99, 101, 102, 103, 104, 106, 107, 108, 109, 110, 111, 112, 113, 114, 115, 116, 117, 118, 119, 120, 121, 122, 123, 124, 125, 126, 127, 128, 129, 130, 131, 132, 133, 134, 135, 136, 137, 138, 139, 140, 141, 142, 143, 144, 145, 146, 147, 148, 149, 150, 151, 152, 153, 154, 155, 156, 157, 158, 159, 160, 161, 162, 163, 164, 165, 166, 167, 168, 169, 170, 171, 172, 173, 174, 175, 176, 177, 178, 179, 180, 182, 183, 184, 185, 186, 187, 188, 189, 190, 191, 192, 193, 194, 195, 196, 197, 198, 199, 200, 201, 202], [0.0001254, 0.0001817, 0.0, 0.001002, 0.0, 0.0, 0.0, 0.0, 0.9993, 1.0, 1.0, 0.9993, 1.0, 0.8895, 0.008378, 0.001407, 0.0, 0.0, 1.0, 1.0, 1.0, 0.6899, 0.8896, 0.6899, 0.008392, 0.2335, 0.2335, 0.001527, 0.0003447, 0.000299, 0.0, 0.0, 0.0, 1.512e-06, 0.0, 1.321e-06, 0.5854, 0.6432, 1.503e-06, 0.0, 0.9991, 0.9812, 0.9991, 2.409e-06, 0.9812, 2.833e-05, 0.4528, 0.9399, 0.9399, 0.9252, 0.9252, 4.248e-06, 4.837e-06, 0.0002559, 0.0002873, 4.406e-05, 6.869e-05, 0.0, 0.001922, 0.0003468, 0.0004373, 0.004371, 0.0005411, 0.0001077, 0.0, 7.044e-05, 0.0004718, 8.864e-05, 0.0, 0.0001273, 0.004088, 0.02058, 0.002772, 0.002838, 0.01639, 0.01675, 0.0005082, 0.00044, 0.0, 0.0, 0.0, 0.0, 0.0, 0.0, 0.0, 0.0, 0.0, 0.0, 0.0, 0.0, 0.0, 0.0, 0.0, 0.0, 0.0, 0.0, 0.0, 0.0, 0.0, 0.0, 0.0, 0.0, 0.0, 0.0, 0.0, 0.0, 0.0, 0.0, 0.0, 0.0, 0.0, 0.0, 0.0, 0.0, 0.0, 0.0, 0.0, 0.0, 0.0, 0.0, 0.0, 0.0, 0.0, 0.0, 0.0, 0.0, 0.0, 0.0, 0.0, 0.0, 0.0, 0.0, 0.0, 0.0, 0.0, 0.0, 0.0, 0.0, 0.0, 0.0, 0.0, 0.0, 0.0, 0.0, 0.0, 0.0, 0.0, 0.0, 0.0, 0.0, 0.0, 0.0, 0.0, 0.0, 0.0, 0.0, 0.0, 0.0, 0.0, 0.0006523, 0.9699, 0.9999, 1.0, 0.0, 0.000206, 0.0007825, 0.9534, 0.0, 1.0, 0.9999, 0.001614, 0.01245, 0.7236, 0.9036, 0.0, 1.0, 8.433e-06, 0.0, 0.0, 6.794e-06, 0.0, 0.0, 0.001879, 0.0007454, 0.002898]): _vg.add([_i], _w, 'REPLACE')
_vg = ob_cube.vertex_groups.new(name='Bone.004')
for _i, _w in zip([1, 3, 5, 7, 16, 17, 18, 19, 20, 26, 27, 28, 29, 30, 31, 33, 34, 35, 36, 37, 38, 39, 40, 41, 42, 43, 44, 45, 175, 176, 177, 180, 182, 183, 184, 188, 189, 190, 192], [1.0, 1.0, 1.0, 1.0, 0.9999, 1.0, 1.0, 1.0, 1.0, 0.1152, 0.7008, 0.9529, 0.9766, 0.9997, 0.06472, 0.06172, 0.2652, 0.1172, 0.2685, 0.6999, 0.8419, 0.838, 0.951, 0.9623, 0.964, 0.9996, 0.9996, 0.9997, 0.9763, 0.8959, 0.09399, 0.9998, 0.9706, 0.8832, 0.1027, 0.952, 0.6022, 0.1071, 0.9994]): _vg.add([_i], _w, 'REPLACE')
_m = ob_cube.modifiers.new('Armature', 'ARMATURE')
_m.object = ob_armature
ob_light.location = (4.076, 1.005, 5.904)
ob_light.rotation_euler = (0.6503, 0.05522, 1.866)
ob_light.lock_rotations_4d = False
ob_light.empty_display_type = 'ARROWS'
ob_light.color = (0.0, 0.0, 0.0, 0.0)
ob_light.lineart.crease_threshold = 0.0
ob_camera.location = (7.359, -6.926, 4.958)
ob_camera.rotation_euler = (1.109, 0.0, 0.8149)
ob_camera.lock_rotations_4d = False
ob_camera.empty_display_type = 'ARROWS'
ob_camera.color = (0.0, 0.0, 0.0, 0.0)
ob_camera.display_type = 'WIRE'
ob_camera.lineart.crease_threshold = 0.0
ob_empty.location = (0.0, 0.0, 2.588)
ob_empty.rotation_euler = (1.571, 0.0, -1.571)
ob_empty.empty_display_type = 'IMAGE'
ob_empty.empty_display_size = 5.0
ob_empty.use_empty_image_alpha = True
ob_armature.location = (0.0, 0.0, 0.0)
ob_armature.rotation_euler = (4.712, 0.0, 0.0)
ob_armature.show_in_front = True

# ---- collection membership
col_collection.objects.link(ob_cube)
col_collection.objects.link(ob_light)
col_collection.objects.link(ob_camera)
col_collection.objects.link(ob_empty)
col_collection.objects.link(ob_armature)

# ---- scene / render settings (as saved in the file)
scene.camera = ob_camera
scene.frame_start = 1; scene.frame_end = 18; scene.frame_set(5)
scene.render.engine = 'BLENDER_EEVEE_NEXT'
scene.cycles.sampling_pattern = 'TABULATED_SOBOL'
scene.cycles.use_light_tree = False
scene.view_settings.view_transform = 'Filmic'
bpy.context.view_layer.update()
